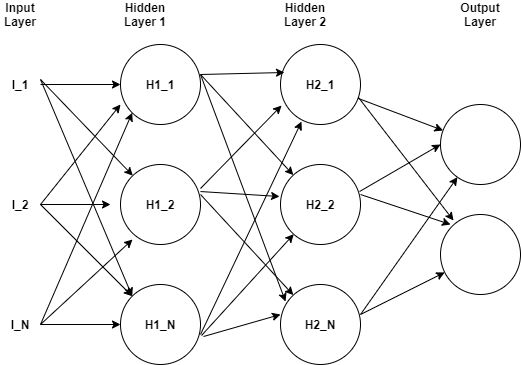

The diagram above was exported from draw.io. Its source (the exported page's mxGraphModel, read from the mxfile embedded in the PNG):
<mxGraphModel dx="820" dy="482" grid="1" gridSize="10" guides="1" tooltips="1" connect="1" arrows="1" fold="1" page="1" pageScale="1" pageWidth="850" pageHeight="1100" math="0" shadow="0">
  <root>
    <mxCell id="0" />
    <mxCell id="1" parent="0" />
    <mxCell id="beuaDYB1sbgC2RjZEnbP-1" value="&lt;b&gt;H1_1&lt;/b&gt;" style="ellipse;whiteSpace=wrap;html=1;aspect=fixed;" vertex="1" parent="1">
      <mxGeometry x="200" y="80" width="80" height="80" as="geometry" />
    </mxCell>
    <mxCell id="beuaDYB1sbgC2RjZEnbP-2" value="&lt;b&gt;H1_2&lt;/b&gt;" style="ellipse;whiteSpace=wrap;html=1;aspect=fixed;" vertex="1" parent="1">
      <mxGeometry x="200" y="200" width="80" height="80" as="geometry" />
    </mxCell>
    <mxCell id="beuaDYB1sbgC2RjZEnbP-3" value="&lt;b&gt;H1_N&lt;/b&gt;" style="ellipse;whiteSpace=wrap;html=1;aspect=fixed;" vertex="1" parent="1">
      <mxGeometry x="200" y="320" width="80" height="80" as="geometry" />
    </mxCell>
    <mxCell id="beuaDYB1sbgC2RjZEnbP-6" value="&lt;b&gt;I_1&lt;/b&gt;" style="text;html=1;strokeColor=none;fillColor=none;align=center;verticalAlign=middle;whiteSpace=wrap;rounded=0;" vertex="1" parent="1">
      <mxGeometry x="80" y="110" width="40" height="20" as="geometry" />
    </mxCell>
    <mxCell id="beuaDYB1sbgC2RjZEnbP-8" value="&lt;b&gt;I_2&lt;/b&gt;" style="text;html=1;strokeColor=none;fillColor=none;align=center;verticalAlign=middle;whiteSpace=wrap;rounded=0;" vertex="1" parent="1">
      <mxGeometry x="80" y="230" width="40" height="20" as="geometry" />
    </mxCell>
    <mxCell id="beuaDYB1sbgC2RjZEnbP-9" value="&lt;b&gt;I_N&lt;/b&gt;" style="text;html=1;strokeColor=none;fillColor=none;align=center;verticalAlign=middle;whiteSpace=wrap;rounded=0;" vertex="1" parent="1">
      <mxGeometry x="80" y="350" width="40" height="20" as="geometry" />
    </mxCell>
    <mxCell id="beuaDYB1sbgC2RjZEnbP-22" value="&lt;b&gt;H2_1&lt;/b&gt;" style="ellipse;whiteSpace=wrap;html=1;aspect=fixed;" vertex="1" parent="1">
      <mxGeometry x="360" y="80" width="80" height="80" as="geometry" />
    </mxCell>
    <mxCell id="beuaDYB1sbgC2RjZEnbP-23" value="&lt;b&gt;H2_2&lt;/b&gt;" style="ellipse;whiteSpace=wrap;html=1;aspect=fixed;" vertex="1" parent="1">
      <mxGeometry x="360" y="200" width="80" height="80" as="geometry" />
    </mxCell>
    <mxCell id="beuaDYB1sbgC2RjZEnbP-24" value="&lt;b&gt;H2_N&lt;/b&gt;" style="ellipse;whiteSpace=wrap;html=1;aspect=fixed;" vertex="1" parent="1">
      <mxGeometry x="360" y="320" width="80" height="80" as="geometry" />
    </mxCell>
    <mxCell id="beuaDYB1sbgC2RjZEnbP-25" value="" style="ellipse;whiteSpace=wrap;html=1;aspect=fixed;" vertex="1" parent="1">
      <mxGeometry x="520" y="140" width="80" height="80" as="geometry" />
    </mxCell>
    <mxCell id="beuaDYB1sbgC2RjZEnbP-26" value="" style="ellipse;whiteSpace=wrap;html=1;aspect=fixed;" vertex="1" parent="1">
      <mxGeometry x="520" y="250" width="80" height="80" as="geometry" />
    </mxCell>
    <mxCell id="beuaDYB1sbgC2RjZEnbP-36" value="" style="endArrow=classic;html=1;exitX=1;exitY=0.25;exitDx=0;exitDy=0;" edge="1" parent="1" source="beuaDYB1sbgC2RjZEnbP-6" target="beuaDYB1sbgC2RjZEnbP-2">
      <mxGeometry width="50" height="50" relative="1" as="geometry">
        <mxPoint x="120" y="80" as="sourcePoint" />
        <mxPoint x="170" y="80" as="targetPoint" />
      </mxGeometry>
    </mxCell>
    <mxCell id="beuaDYB1sbgC2RjZEnbP-37" value="" style="endArrow=classic;html=1;exitX=1;exitY=0.25;exitDx=0;exitDy=0;entryX=0;entryY=0;entryDx=0;entryDy=0;" edge="1" parent="1" source="beuaDYB1sbgC2RjZEnbP-6" target="beuaDYB1sbgC2RjZEnbP-3">
      <mxGeometry width="50" height="50" relative="1" as="geometry">
        <mxPoint x="120" y="170" as="sourcePoint" />
        <mxPoint x="170" y="120" as="targetPoint" />
      </mxGeometry>
    </mxCell>
    <mxCell id="beuaDYB1sbgC2RjZEnbP-48" value="" style="endArrow=classic;html=1;entryX=0;entryY=0.75;entryDx=0;entryDy=0;entryPerimeter=0;" edge="1" parent="1" target="beuaDYB1sbgC2RjZEnbP-1">
      <mxGeometry width="50" height="50" relative="1" as="geometry">
        <mxPoint x="120" y="240" as="sourcePoint" />
        <mxPoint x="160" y="220" as="targetPoint" />
        <Array as="points" />
      </mxGeometry>
    </mxCell>
    <mxCell id="beuaDYB1sbgC2RjZEnbP-49" value="" style="endArrow=classic;html=1;exitX=1;exitY=0.5;exitDx=0;exitDy=0;" edge="1" parent="1" source="beuaDYB1sbgC2RjZEnbP-8" target="beuaDYB1sbgC2RjZEnbP-3">
      <mxGeometry width="50" height="50" relative="1" as="geometry">
        <mxPoint x="400" y="270" as="sourcePoint" />
        <mxPoint x="450" y="220" as="targetPoint" />
      </mxGeometry>
    </mxCell>
    <mxCell id="beuaDYB1sbgC2RjZEnbP-50" value="" style="endArrow=classic;html=1;exitX=1;exitY=0.5;exitDx=0;exitDy=0;" edge="1" parent="1" source="beuaDYB1sbgC2RjZEnbP-8">
      <mxGeometry width="50" height="50" relative="1" as="geometry">
        <mxPoint x="120" y="280" as="sourcePoint" />
        <mxPoint x="190" y="240" as="targetPoint" />
      </mxGeometry>
    </mxCell>
    <mxCell id="beuaDYB1sbgC2RjZEnbP-51" value="" style="endArrow=classic;html=1;exitX=1;exitY=0.5;exitDx=0;exitDy=0;entryX=0;entryY=1;entryDx=0;entryDy=0;" edge="1" parent="1" source="beuaDYB1sbgC2RjZEnbP-9" target="beuaDYB1sbgC2RjZEnbP-1">
      <mxGeometry width="50" height="50" relative="1" as="geometry">
        <mxPoint x="120" y="390" as="sourcePoint" />
        <mxPoint x="170" y="340" as="targetPoint" />
      </mxGeometry>
    </mxCell>
    <mxCell id="beuaDYB1sbgC2RjZEnbP-52" value="" style="endArrow=classic;html=1;entryX=0.15;entryY=0.938;entryDx=0;entryDy=0;entryPerimeter=0;" edge="1" parent="1" target="beuaDYB1sbgC2RjZEnbP-2">
      <mxGeometry width="50" height="50" relative="1" as="geometry">
        <mxPoint x="120" y="360" as="sourcePoint" />
        <mxPoint x="170" y="350" as="targetPoint" />
      </mxGeometry>
    </mxCell>
    <mxCell id="beuaDYB1sbgC2RjZEnbP-53" value="" style="endArrow=classic;html=1;entryX=0;entryY=0.5;entryDx=0;entryDy=0;" edge="1" parent="1" target="beuaDYB1sbgC2RjZEnbP-3">
      <mxGeometry width="50" height="50" relative="1" as="geometry">
        <mxPoint x="120" y="360" as="sourcePoint" />
        <mxPoint x="170" y="360" as="targetPoint" />
      </mxGeometry>
    </mxCell>
    <mxCell id="beuaDYB1sbgC2RjZEnbP-54" value="" style="endArrow=classic;html=1;entryX=0;entryY=0.5;entryDx=0;entryDy=0;" edge="1" parent="1" target="beuaDYB1sbgC2RjZEnbP-1">
      <mxGeometry width="50" height="50" relative="1" as="geometry">
        <mxPoint x="120" y="120" as="sourcePoint" />
        <mxPoint x="170" y="70" as="targetPoint" />
      </mxGeometry>
    </mxCell>
    <mxCell id="beuaDYB1sbgC2RjZEnbP-55" value="" style="endArrow=classic;html=1;entryX=0.05;entryY=0.35;entryDx=0;entryDy=0;entryPerimeter=0;" edge="1" parent="1" target="beuaDYB1sbgC2RjZEnbP-22">
      <mxGeometry width="50" height="50" relative="1" as="geometry">
        <mxPoint x="280" y="110" as="sourcePoint" />
        <mxPoint x="330" y="60" as="targetPoint" />
      </mxGeometry>
    </mxCell>
    <mxCell id="beuaDYB1sbgC2RjZEnbP-56" value="" style="endArrow=classic;html=1;" edge="1" parent="1" target="beuaDYB1sbgC2RjZEnbP-23">
      <mxGeometry width="50" height="50" relative="1" as="geometry">
        <mxPoint x="280" y="110" as="sourcePoint" />
        <mxPoint x="320" y="110" as="targetPoint" />
      </mxGeometry>
    </mxCell>
    <mxCell id="beuaDYB1sbgC2RjZEnbP-57" value="" style="endArrow=classic;html=1;entryX=0.063;entryY=0.213;entryDx=0;entryDy=0;entryPerimeter=0;" edge="1" parent="1" target="beuaDYB1sbgC2RjZEnbP-24">
      <mxGeometry width="50" height="50" relative="1" as="geometry">
        <mxPoint x="280" y="110" as="sourcePoint" />
        <mxPoint x="330" y="120" as="targetPoint" />
      </mxGeometry>
    </mxCell>
    <mxCell id="beuaDYB1sbgC2RjZEnbP-58" value="" style="endArrow=classic;html=1;entryX=0.013;entryY=0.763;entryDx=0;entryDy=0;entryPerimeter=0;" edge="1" parent="1" target="beuaDYB1sbgC2RjZEnbP-22">
      <mxGeometry width="50" height="50" relative="1" as="geometry">
        <mxPoint x="280" y="224" as="sourcePoint" />
        <mxPoint x="330" y="210" as="targetPoint" />
      </mxGeometry>
    </mxCell>
    <mxCell id="beuaDYB1sbgC2RjZEnbP-59" value="" style="endArrow=classic;html=1;exitX=1;exitY=0.338;exitDx=0;exitDy=0;exitPerimeter=0;entryX=-0.012;entryY=0.4;entryDx=0;entryDy=0;entryPerimeter=0;" edge="1" parent="1" source="beuaDYB1sbgC2RjZEnbP-2" target="beuaDYB1sbgC2RjZEnbP-23">
      <mxGeometry width="50" height="50" relative="1" as="geometry">
        <mxPoint x="290" y="290" as="sourcePoint" />
        <mxPoint x="340" y="240" as="targetPoint" />
      </mxGeometry>
    </mxCell>
    <mxCell id="beuaDYB1sbgC2RjZEnbP-60" value="" style="endArrow=classic;html=1;" edge="1" parent="1" target="beuaDYB1sbgC2RjZEnbP-24">
      <mxGeometry width="50" height="50" relative="1" as="geometry">
        <mxPoint x="280" y="230" as="sourcePoint" />
        <mxPoint x="340" y="240" as="targetPoint" />
      </mxGeometry>
    </mxCell>
    <mxCell id="beuaDYB1sbgC2RjZEnbP-61" value="" style="endArrow=classic;html=1;entryX=0.263;entryY=0.963;entryDx=0;entryDy=0;entryPerimeter=0;" edge="1" parent="1" target="beuaDYB1sbgC2RjZEnbP-22">
      <mxGeometry width="50" height="50" relative="1" as="geometry">
        <mxPoint x="280" y="370" as="sourcePoint" />
        <mxPoint x="330" y="320" as="targetPoint" />
      </mxGeometry>
    </mxCell>
    <mxCell id="beuaDYB1sbgC2RjZEnbP-62" value="" style="endArrow=classic;html=1;exitX=1.013;exitY=0.638;exitDx=0;exitDy=0;exitPerimeter=0;" edge="1" parent="1" source="beuaDYB1sbgC2RjZEnbP-3" target="beuaDYB1sbgC2RjZEnbP-23">
      <mxGeometry width="50" height="50" relative="1" as="geometry">
        <mxPoint x="300" y="420" as="sourcePoint" />
        <mxPoint x="350" y="370" as="targetPoint" />
      </mxGeometry>
    </mxCell>
    <mxCell id="beuaDYB1sbgC2RjZEnbP-63" value="" style="endArrow=classic;html=1;exitX=1.038;exitY=0.65;exitDx=0;exitDy=0;exitPerimeter=0;" edge="1" parent="1" source="beuaDYB1sbgC2RjZEnbP-3">
      <mxGeometry width="50" height="50" relative="1" as="geometry">
        <mxPoint x="310" y="400" as="sourcePoint" />
        <mxPoint x="360" y="350" as="targetPoint" />
      </mxGeometry>
    </mxCell>
    <mxCell id="beuaDYB1sbgC2RjZEnbP-64" value="" style="endArrow=classic;html=1;" edge="1" parent="1" source="beuaDYB1sbgC2RjZEnbP-22" target="beuaDYB1sbgC2RjZEnbP-25">
      <mxGeometry width="50" height="50" relative="1" as="geometry">
        <mxPoint x="440" y="140" as="sourcePoint" />
        <mxPoint x="490" y="90" as="targetPoint" />
      </mxGeometry>
    </mxCell>
    <mxCell id="beuaDYB1sbgC2RjZEnbP-65" value="" style="endArrow=classic;html=1;entryX=0.163;entryY=0.075;entryDx=0;entryDy=0;entryPerimeter=0;exitX=0.975;exitY=0.663;exitDx=0;exitDy=0;exitPerimeter=0;" edge="1" parent="1" source="beuaDYB1sbgC2RjZEnbP-22" target="beuaDYB1sbgC2RjZEnbP-26">
      <mxGeometry width="50" height="50" relative="1" as="geometry">
        <mxPoint x="450" y="130" as="sourcePoint" />
        <mxPoint x="490" y="120" as="targetPoint" />
      </mxGeometry>
    </mxCell>
    <mxCell id="beuaDYB1sbgC2RjZEnbP-66" value="" style="endArrow=classic;html=1;exitX=0.988;exitY=0.338;exitDx=0;exitDy=0;exitPerimeter=0;entryX=0;entryY=0.5;entryDx=0;entryDy=0;" edge="1" parent="1" source="beuaDYB1sbgC2RjZEnbP-23" target="beuaDYB1sbgC2RjZEnbP-25">
      <mxGeometry width="50" height="50" relative="1" as="geometry">
        <mxPoint x="450" y="270" as="sourcePoint" />
        <mxPoint x="500" y="220" as="targetPoint" />
      </mxGeometry>
    </mxCell>
    <mxCell id="beuaDYB1sbgC2RjZEnbP-67" value="" style="endArrow=classic;html=1;" edge="1" parent="1">
      <mxGeometry width="50" height="50" relative="1" as="geometry">
        <mxPoint x="440" y="230" as="sourcePoint" />
        <mxPoint x="530" y="260" as="targetPoint" />
      </mxGeometry>
    </mxCell>
    <mxCell id="beuaDYB1sbgC2RjZEnbP-68" value="" style="endArrow=classic;html=1;" edge="1" parent="1" target="beuaDYB1sbgC2RjZEnbP-25">
      <mxGeometry width="50" height="50" relative="1" as="geometry">
        <mxPoint x="440" y="350" as="sourcePoint" />
        <mxPoint x="480" y="310" as="targetPoint" />
      </mxGeometry>
    </mxCell>
    <mxCell id="beuaDYB1sbgC2RjZEnbP-69" value="" style="endArrow=classic;html=1;exitX=1;exitY=0.375;exitDx=0;exitDy=0;exitPerimeter=0;" edge="1" parent="1" source="beuaDYB1sbgC2RjZEnbP-24" target="beuaDYB1sbgC2RjZEnbP-26">
      <mxGeometry width="50" height="50" relative="1" as="geometry">
        <mxPoint x="430" y="390" as="sourcePoint" />
        <mxPoint x="480" y="340" as="targetPoint" />
      </mxGeometry>
    </mxCell>
    <mxCell id="beuaDYB1sbgC2RjZEnbP-70" value="&lt;b&gt;Input Layer&lt;/b&gt;" style="text;html=1;strokeColor=none;fillColor=none;align=center;verticalAlign=middle;whiteSpace=wrap;rounded=0;" vertex="1" parent="1">
      <mxGeometry x="80" y="40" width="40" height="20" as="geometry" />
    </mxCell>
    <mxCell id="beuaDYB1sbgC2RjZEnbP-71" value="&lt;b&gt;Hidden Layer 1&lt;/b&gt;" style="text;html=1;strokeColor=none;fillColor=none;align=center;verticalAlign=middle;whiteSpace=wrap;rounded=0;" vertex="1" parent="1">
      <mxGeometry x="200" y="40" width="50" height="20" as="geometry" />
    </mxCell>
    <mxCell id="beuaDYB1sbgC2RjZEnbP-72" value="&lt;b&gt;Hidden Layer 2&lt;/b&gt;" style="text;html=1;strokeColor=none;fillColor=none;align=center;verticalAlign=middle;whiteSpace=wrap;rounded=0;" vertex="1" parent="1">
      <mxGeometry x="360" y="40" width="50" height="20" as="geometry" />
    </mxCell>
    <mxCell id="beuaDYB1sbgC2RjZEnbP-73" value="&lt;b&gt;Output Layer&lt;/b&gt;" style="text;html=1;strokeColor=none;fillColor=none;align=center;verticalAlign=middle;whiteSpace=wrap;rounded=0;" vertex="1" parent="1">
      <mxGeometry x="540" y="40" width="40" height="20" as="geometry" />
    </mxCell>
  </root>
</mxGraphModel>